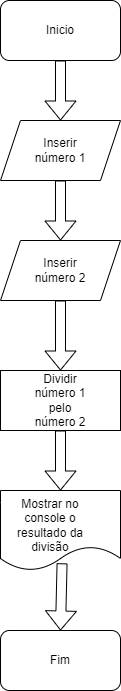

The diagram above was exported from draw.io. Its source (the exported page's mxGraphModel, read from the mxfile embedded in the PNG):
<mxGraphModel dx="1009" dy="573" grid="1" gridSize="10" guides="1" tooltips="1" connect="1" arrows="1" fold="1" page="1" pageScale="1" pageWidth="827" pageHeight="1169" math="0" shadow="0">
  <root>
    <mxCell id="0" />
    <mxCell id="1" parent="0" />
    <mxCell id="ODzih71hL5E2KEc3_oVY-1" value="" style="rounded=1;whiteSpace=wrap;html=1;" vertex="1" parent="1">
      <mxGeometry x="30" width="120" height="60" as="geometry" />
    </mxCell>
    <mxCell id="ODzih71hL5E2KEc3_oVY-4" value="" style="shape=parallelogram;perimeter=parallelogramPerimeter;whiteSpace=wrap;html=1;fixedSize=1;" vertex="1" parent="1">
      <mxGeometry x="30" y="120" width="120" height="60" as="geometry" />
    </mxCell>
    <mxCell id="ODzih71hL5E2KEc3_oVY-5" value="" style="shape=parallelogram;perimeter=parallelogramPerimeter;whiteSpace=wrap;html=1;fixedSize=1;" vertex="1" parent="1">
      <mxGeometry x="30" y="240" width="120" height="60" as="geometry" />
    </mxCell>
    <mxCell id="ODzih71hL5E2KEc3_oVY-6" value="" style="rounded=0;whiteSpace=wrap;html=1;" vertex="1" parent="1">
      <mxGeometry x="30" y="370" width="120" height="60" as="geometry" />
    </mxCell>
    <mxCell id="ODzih71hL5E2KEc3_oVY-7" value="" style="shape=document;whiteSpace=wrap;html=1;boundedLbl=1;" vertex="1" parent="1">
      <mxGeometry x="30" y="490" width="120" height="80" as="geometry" />
    </mxCell>
    <mxCell id="ODzih71hL5E2KEc3_oVY-8" value="" style="rounded=1;whiteSpace=wrap;html=1;" vertex="1" parent="1">
      <mxGeometry x="30" y="630" width="120" height="60" as="geometry" />
    </mxCell>
    <mxCell id="ODzih71hL5E2KEc3_oVY-9" value="" style="shape=flexArrow;endArrow=classic;html=1;rounded=0;entryX=0.5;entryY=0;entryDx=0;entryDy=0;exitX=0.5;exitY=1;exitDx=0;exitDy=0;" edge="1" parent="1" source="ODzih71hL5E2KEc3_oVY-4" target="ODzih71hL5E2KEc3_oVY-5">
      <mxGeometry width="50" height="50" relative="1" as="geometry">
        <mxPoint x="60" y="230" as="sourcePoint" />
        <mxPoint x="110" y="180" as="targetPoint" />
      </mxGeometry>
    </mxCell>
    <mxCell id="ODzih71hL5E2KEc3_oVY-10" value="" style="shape=flexArrow;endArrow=classic;html=1;rounded=0;entryX=0.5;entryY=0;entryDx=0;entryDy=0;exitX=0.5;exitY=1;exitDx=0;exitDy=0;" edge="1" parent="1" source="ODzih71hL5E2KEc3_oVY-5" target="ODzih71hL5E2KEc3_oVY-6">
      <mxGeometry width="50" height="50" relative="1" as="geometry">
        <mxPoint x="50" y="360" as="sourcePoint" />
        <mxPoint x="100" y="310" as="targetPoint" />
      </mxGeometry>
    </mxCell>
    <mxCell id="ODzih71hL5E2KEc3_oVY-11" value="" style="shape=flexArrow;endArrow=classic;html=1;rounded=0;entryX=0.5;entryY=0;entryDx=0;entryDy=0;exitX=0.5;exitY=1;exitDx=0;exitDy=0;" edge="1" parent="1" source="ODzih71hL5E2KEc3_oVY-6" target="ODzih71hL5E2KEc3_oVY-7">
      <mxGeometry width="50" height="50" relative="1" as="geometry">
        <mxPoint x="50" y="480" as="sourcePoint" />
        <mxPoint x="100" y="430" as="targetPoint" />
      </mxGeometry>
    </mxCell>
    <mxCell id="ODzih71hL5E2KEc3_oVY-12" value="" style="shape=flexArrow;endArrow=classic;html=1;rounded=0;entryX=0.5;entryY=0;entryDx=0;entryDy=0;exitX=0.513;exitY=0.91;exitDx=0;exitDy=0;exitPerimeter=0;" edge="1" parent="1" source="ODzih71hL5E2KEc3_oVY-7" target="ODzih71hL5E2KEc3_oVY-8">
      <mxGeometry width="50" height="50" relative="1" as="geometry">
        <mxPoint x="100" y="561" as="sourcePoint" />
        <mxPoint x="120" y="570" as="targetPoint" />
      </mxGeometry>
    </mxCell>
    <mxCell id="ODzih71hL5E2KEc3_oVY-13" value="" style="shape=flexArrow;endArrow=classic;html=1;rounded=0;entryX=0.5;entryY=0;entryDx=0;entryDy=0;exitX=0.5;exitY=1;exitDx=0;exitDy=0;" edge="1" parent="1" source="ODzih71hL5E2KEc3_oVY-1" target="ODzih71hL5E2KEc3_oVY-4">
      <mxGeometry width="50" height="50" relative="1" as="geometry">
        <mxPoint x="60" y="110" as="sourcePoint" />
        <mxPoint x="110" y="60" as="targetPoint" />
      </mxGeometry>
    </mxCell>
    <mxCell id="ODzih71hL5E2KEc3_oVY-14" value="Inicio" style="text;html=1;align=center;verticalAlign=middle;whiteSpace=wrap;rounded=0;" vertex="1" parent="1">
      <mxGeometry x="60" y="15" width="60" height="30" as="geometry" />
    </mxCell>
    <mxCell id="ODzih71hL5E2KEc3_oVY-15" value="Inserir número 1" style="text;html=1;align=center;verticalAlign=middle;whiteSpace=wrap;rounded=0;" vertex="1" parent="1">
      <mxGeometry x="60" y="135" width="60" height="30" as="geometry" />
    </mxCell>
    <mxCell id="ODzih71hL5E2KEc3_oVY-16" value="Inserir número 2" style="text;html=1;align=center;verticalAlign=middle;whiteSpace=wrap;rounded=0;" vertex="1" parent="1">
      <mxGeometry x="60" y="255" width="60" height="30" as="geometry" />
    </mxCell>
    <mxCell id="ODzih71hL5E2KEc3_oVY-17" value="Dividir número 1 pelo número 2" style="text;html=1;align=center;verticalAlign=middle;whiteSpace=wrap;rounded=0;" vertex="1" parent="1">
      <mxGeometry x="60" y="385" width="60" height="30" as="geometry" />
    </mxCell>
    <mxCell id="ODzih71hL5E2KEc3_oVY-18" value="Mostrar no console o resultado da divisão" style="text;html=1;align=center;verticalAlign=middle;whiteSpace=wrap;rounded=0;" vertex="1" parent="1">
      <mxGeometry x="30" y="510" width="100" height="30" as="geometry" />
    </mxCell>
    <mxCell id="ODzih71hL5E2KEc3_oVY-19" value="Fim" style="text;html=1;align=center;verticalAlign=middle;whiteSpace=wrap;rounded=0;" vertex="1" parent="1">
      <mxGeometry x="60" y="645" width="60" height="30" as="geometry" />
    </mxCell>
  </root>
</mxGraphModel>